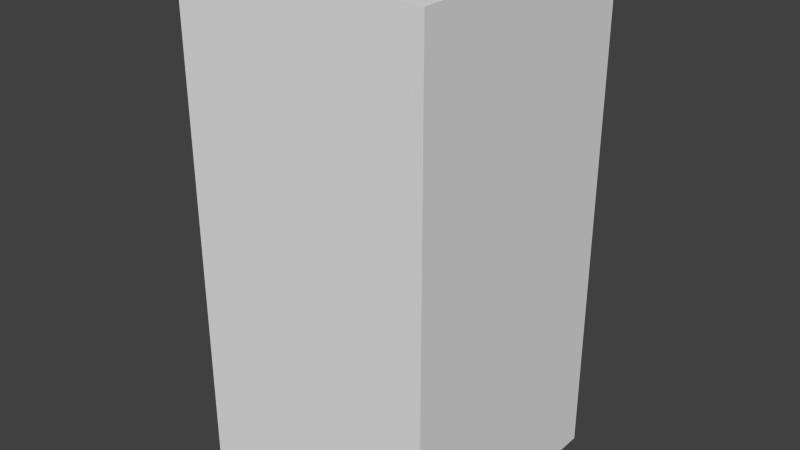 # Source: Bomb.blend  (saved by Blender 2.76.0; exported with 4.5.12 LTS)
import bpy
from mathutils import Matrix  # noqa: F401  (used for matrix-valued properties, if any)

bpy.ops.wm.read_factory_settings(use_empty=True)
scene = bpy.context.scene
scene.name = 'Scene'

# ---- collections
col_collection_1 = bpy.data.collections.new('Collection 1'); scene.collection.children.link(col_collection_1)

# ---- materials (node trees are filled in below, after node groups)
mat_bomb = bpy.data.materials.new('Bomb')
mat_bomb.alpha_threshold = 0.0
mat_bomb.use_transparent_shadow = False
mat_bomb.roughness = 0.5

# ---- material node trees

# ---- world
world_world = bpy.data.worlds.new('World'); scene.world = world_world
world_world.color = (0.05088, 0.05088, 0.05088)
world_world.use_sun_shadow = False
world_world.sun_shadow_jitter_overblur = 0.0
world_world.cycles.sampling_method = 'MANUAL'
world_world.cycles.sample_map_resolution = 256

# ---- meshes
me_cube_005 = bpy.data.meshes.new('Cube.005')
me_cube_005.from_pydata([(-0.25, -0.125, -0.25), (-0.25, -0.125, 0.25), (-0.25, 0.125, -0.25), (-0.25, 0.125, 0.25), (0.25, -0.125, -0.25), (0.25, -0.125, 0.25), (0.25, 0.125, -0.25), (0.25, 0.125, 0.25)], [], [(1, 3, 2, 0), (3, 7, 6, 2), (7, 5, 4, 6), (5, 1, 0, 4), (0, 2, 6, 4), (5, 7, 3, 1)])
_uv = me_cube_005.uv_layers.new(name='UVMap')
_uv.uv.foreach_set('vector', [0.25, 0.15, 0.3, 0.15, 0.3, 0.25, 0.25, 0.25, 0.15, 0.25, 0.15, 0.15, 0.25, 0.15, 0.25, 0.25, 0.35, 0.35, 0.3, 0.35, 0.3, 0.25, 0.35, 0.25, 0.15, 0.25, 0.25, 0.25, 0.25, 0.35, 0.15, 0.35, 0.35, 0.25, 0.3, 0.25, 0.3, 0.15, 0.35, 0.15, 0.25, 0.25, 0.3, 0.25, 0.3, 0.35, 0.25, 0.35])
me_cube_005.materials.append(mat_bomb)
me_cube_005.use_remesh_preserve_volume = False
me_cube_005.use_remesh_preserve_attributes = False
me_cube_005.use_mirror_vertex_groups = False
me_cube_005.update()
me_cube_004 = bpy.data.meshes.new('Cube.004')
me_cube_004.from_pydata([(-0.25, -0.125, -0.25), (-0.25, -0.125, 0.25), (-0.25, 0.125, -0.25), (-0.25, 0.125, 0.25), (0.25, -0.125, -0.25), (0.25, -0.125, 0.25), (0.25, 0.125, -0.25), (0.25, 0.125, 0.25)], [], [(1, 3, 2, 0), (3, 7, 6, 2), (7, 5, 4, 6), (5, 1, 0, 4), (0, 2, 6, 4), (5, 7, 3, 1)])
_uv = me_cube_004.uv_layers.new(name='UVMap')
_uv.uv.foreach_set('vector', [0.25, 0.15, 0.3, 0.15, 0.3, 0.25, 0.25, 0.25, 0.15, 0.25, 0.15, 0.15, 0.25, 0.15, 0.25, 0.25, 0.35, 0.35, 0.3, 0.35, 0.3, 0.25, 0.35, 0.25, 0.15, 0.25, 0.25, 0.25, 0.25, 0.35, 0.15, 0.35, 0.35, 0.25, 0.3, 0.25, 0.3, 0.15, 0.35, 0.15, 0.25, 0.25, 0.3, 0.25, 0.3, 0.35, 0.25, 0.35])
me_cube_004.materials.append(mat_bomb)
me_cube_004.use_remesh_preserve_volume = False
me_cube_004.use_remesh_preserve_attributes = False
me_cube_004.use_mirror_vertex_groups = False
me_cube_004.update()
me_cube_003 = bpy.data.meshes.new('Cube.003')
me_cube_003.from_pydata([(-0.25, -0.125, -0.25), (-0.25, -0.125, 0.25), (-0.25, 0.125, -0.25), (-0.25, 0.125, 0.25), (0.25, -0.125, -0.25), (0.25, -0.125, 0.25), (0.25, 0.125, -0.25), (0.25, 0.125, 0.25)], [], [(1, 3, 2, 0), (3, 7, 6, 2), (7, 5, 4, 6), (5, 1, 0, 4), (0, 2, 6, 4), (5, 7, 3, 1)])
_uv = me_cube_003.uv_layers.new(name='UVMap')
_uv.uv.foreach_set('vector', [0.25, 0.15, 0.3, 0.15, 0.3, 0.25, 0.25, 0.25, 0.15, 0.25, 0.15, 0.15, 0.25, 0.15, 0.25, 0.25, 0.35, 0.35, 0.3, 0.35, 0.3, 0.25, 0.35, 0.25, 0.15, 0.25, 0.25, 0.25, 0.25, 0.35, 0.15, 0.35, 0.35, 0.25, 0.3, 0.25, 0.3, 0.15, 0.35, 0.15, 0.25, 0.25, 0.3, 0.25, 0.3, 0.35, 0.25, 0.35])
me_cube_003.materials.append(mat_bomb)
me_cube_003.use_remesh_preserve_volume = False
me_cube_003.use_remesh_preserve_attributes = False
me_cube_003.use_mirror_vertex_groups = False
me_cube_003.update()
me_cube_001 = bpy.data.meshes.new('Cube.001')
me_cube_001.from_pydata([(-0.25, -0.125, -0.25), (-0.25, -0.125, 0.25), (-0.25, 0.125, -0.25), (-0.25, 0.125, 0.25), (0.25, -0.125, -0.25), (0.25, -0.125, 0.25), (0.25, 0.125, -0.25), (0.25, 0.125, 0.25)], [], [(1, 3, 2, 0), (3, 7, 6, 2), (7, 5, 4, 6), (5, 1, 0, 4), (0, 2, 6, 4), (5, 7, 3, 1)])
_uv = me_cube_001.uv_layers.new(name='UVMap')
_uv.uv.foreach_set('vector', [0.25, 0.15, 0.3, 0.15, 0.3, 0.25, 0.25, 0.25, 0.15, 0.25, 0.15, 0.15, 0.25, 0.15, 0.25, 0.25, 0.35, 0.35, 0.3, 0.35, 0.3, 0.25, 0.35, 0.25, 0.15, 0.25, 0.25, 0.25, 0.25, 0.35, 0.15, 0.35, 0.35, 0.25, 0.3, 0.25, 0.3, 0.15, 0.35, 0.15, 0.25, 0.25, 0.3, 0.25, 0.3, 0.35, 0.25, 0.35])
me_cube_001.materials.append(mat_bomb)
me_cube_001.use_remesh_preserve_volume = False
me_cube_001.use_remesh_preserve_attributes = False
me_cube_001.use_mirror_vertex_groups = False
me_cube_001.update()

# ---- objects
ob_piecebackbottom = bpy.data.objects.new('PieceBackBottom', me_cube_005)
ob_piecebacktop = bpy.data.objects.new('PieceBackTop', me_cube_004)
ob_piecefronttop = bpy.data.objects.new('PieceFrontTop', me_cube_003)
ob_piecefrontbottom = bpy.data.objects.new('PieceFrontBottom', me_cube_001)

# ---- transforms, parenting, visibility, modifiers, constraints
ob_piecebackbottom.location = (0.0, 0.125, 0.25)
ob_piecebackbottom.lineart.crease_threshold = 0.0
ob_piecebacktop.location = (0.0, 0.125, 0.75)
ob_piecebacktop.lineart.crease_threshold = 0.0
ob_piecefronttop.location = (0.0, -0.125, 0.75)
ob_piecefronttop.lineart.crease_threshold = 0.0
ob_piecefrontbottom.location = (0.0, -0.125, 0.25)
ob_piecefrontbottom.lineart.crease_threshold = 0.0

# ---- collection membership
col_collection_1.objects.link(ob_piecebackbottom)
col_collection_1.objects.link(ob_piecebacktop)
col_collection_1.objects.link(ob_piecefronttop)
col_collection_1.objects.link(ob_piecefrontbottom)

# ---- scene / render settings (as saved in the file)
scene.frame_start = 1; scene.frame_end = 250; scene.frame_set(1)
scene.render.engine = 'BLENDER_EEVEE_NEXT'
scene.render.resolution_percentage = 50
scene.render.dither_intensity = 0.0
scene.cycles.use_denoising = False
scene.cycles.samples = 10
scene.cycles.sampling_pattern = 'TABULATED_SOBOL'
scene.cycles.light_sampling_threshold = 0.0
scene.cycles.use_adaptive_sampling = False
scene.cycles.use_light_tree = False
scene.cycles.blur_glossy = 0.0
scene.cycles.pixel_filter_type = 'GAUSSIAN'
scene.cycles.sample_clamp_indirect = 0.0
scene.view_settings.view_transform = 'Standard'
bpy.context.view_layer.update()

# ---- added for rendering (the .blend has no active camera and no usable light): camera, sun
cam_auto = bpy.data.cameras.new('AutoCamera')
cam_auto.lens = 50.0
cam_auto.sensor_width = 36.0
cam_auto.clip_end = 1000.0
ob_auto_camera = bpy.data.objects.new('AutoCamera', cam_auto)
scene.collection.objects.link(ob_auto_camera)
ob_auto_camera.location = (1.13316, -1.3598, 1.40653)
ob_auto_camera.rotation_euler = (1.09748, -7.21219e-08, 0.694738)
scene.camera = ob_auto_camera
light_auto_sun = bpy.data.lights.new('AutoSun', 'SUN')
light_auto_sun.energy = 3.0
light_auto_sun.angle = 0.0523599
ob_auto_sun = bpy.data.objects.new('AutoSun', light_auto_sun)
scene.collection.objects.link(ob_auto_sun)
ob_auto_sun.rotation_euler = (0.872665, 0.174533, 0.523599)
bpy.context.view_layer.update()
